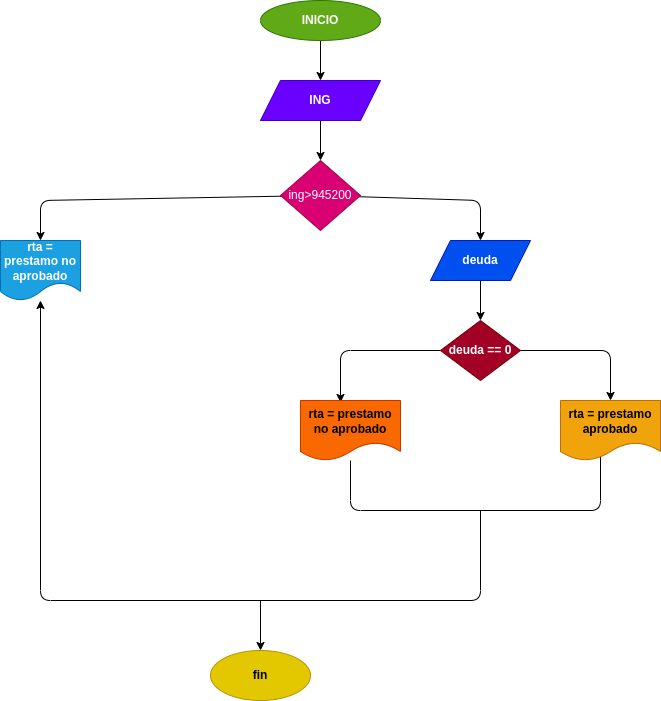

The diagram above was exported from draw.io. Its source (the exported page's mxGraphModel, read from the mxfile embedded in the PNG):
<mxGraphModel dx="2215" dy="411" grid="1" gridSize="10" guides="1" tooltips="1" connect="1" arrows="1" fold="1" page="1" pageScale="1" pageWidth="1654" pageHeight="2336" math="0" shadow="0">
  <root>
    <mxCell id="0" />
    <mxCell id="1" parent="0" />
    <mxCell id="5" value="" style="edgeStyle=none;html=1;" edge="1" parent="1" source="3" target="4">
      <mxGeometry relative="1" as="geometry" />
    </mxCell>
    <mxCell id="3" value="&lt;b&gt;INICIO&lt;/b&gt;" style="ellipse;whiteSpace=wrap;html=1;fillColor=#60a917;fontColor=#ffffff;strokeColor=#2D7600;" vertex="1" parent="1">
      <mxGeometry x="220" y="40" width="120" height="40" as="geometry" />
    </mxCell>
    <mxCell id="8" value="" style="edgeStyle=none;html=1;" edge="1" parent="1" source="4" target="7">
      <mxGeometry relative="1" as="geometry" />
    </mxCell>
    <mxCell id="4" value="&lt;b&gt;ING&lt;/b&gt;" style="shape=parallelogram;perimeter=parallelogramPerimeter;whiteSpace=wrap;html=1;fixedSize=1;fillColor=#6a00ff;fontColor=#ffffff;strokeColor=#3700CC;" vertex="1" parent="1">
      <mxGeometry x="220" y="120" width="120" height="40" as="geometry" />
    </mxCell>
    <mxCell id="12" style="edgeStyle=none;html=1;entryX=0.5;entryY=0;entryDx=0;entryDy=0;" edge="1" parent="1" source="7" target="11">
      <mxGeometry relative="1" as="geometry">
        <mxPoint y="270" as="targetPoint" />
        <Array as="points">
          <mxPoint y="240" />
        </Array>
      </mxGeometry>
    </mxCell>
    <mxCell id="17" style="edgeStyle=none;html=1;entryX=0.5;entryY=0;entryDx=0;entryDy=0;" edge="1" parent="1" source="7" target="14">
      <mxGeometry relative="1" as="geometry">
        <Array as="points">
          <mxPoint x="440" y="240" />
        </Array>
      </mxGeometry>
    </mxCell>
    <mxCell id="7" value="ing&amp;gt;945200" style="rhombus;whiteSpace=wrap;html=1;fillColor=#d80073;fontColor=#ffffff;strokeColor=#A50040;" vertex="1" parent="1">
      <mxGeometry x="240" y="200" width="80" height="70" as="geometry" />
    </mxCell>
    <mxCell id="11" value="&lt;b&gt;rta = prestamo no aprobado&lt;/b&gt;" style="shape=document;whiteSpace=wrap;html=1;boundedLbl=1;fillColor=#1ba1e2;fontColor=#ffffff;strokeColor=#006EAF;" vertex="1" parent="1">
      <mxGeometry x="-40" y="280" width="80" height="60" as="geometry" />
    </mxCell>
    <mxCell id="18" value="" style="edgeStyle=none;html=1;" edge="1" parent="1" source="14" target="15">
      <mxGeometry relative="1" as="geometry" />
    </mxCell>
    <mxCell id="14" value="&lt;b&gt;deuda&lt;/b&gt;" style="shape=parallelogram;perimeter=parallelogramPerimeter;whiteSpace=wrap;html=1;fixedSize=1;fillColor=#0050ef;fontColor=#ffffff;strokeColor=#001DBC;" vertex="1" parent="1">
      <mxGeometry x="390" y="280" width="100" height="40" as="geometry" />
    </mxCell>
    <mxCell id="22" style="edgeStyle=none;html=1;entryX=0.4;entryY=0.033;entryDx=0;entryDy=0;entryPerimeter=0;" edge="1" parent="1" source="15" target="19">
      <mxGeometry relative="1" as="geometry">
        <Array as="points">
          <mxPoint x="300" y="390" />
        </Array>
      </mxGeometry>
    </mxCell>
    <mxCell id="23" style="edgeStyle=none;html=1;entryX=0.5;entryY=0;entryDx=0;entryDy=0;" edge="1" parent="1" source="15" target="21">
      <mxGeometry relative="1" as="geometry">
        <Array as="points">
          <mxPoint x="570" y="390" />
        </Array>
      </mxGeometry>
    </mxCell>
    <mxCell id="15" value="&lt;b&gt;deuda == 0&lt;/b&gt;" style="rhombus;whiteSpace=wrap;html=1;fillColor=#a20025;fontColor=#ffffff;strokeColor=#6F0000;" vertex="1" parent="1">
      <mxGeometry x="400" y="360" width="80" height="60" as="geometry" />
    </mxCell>
    <mxCell id="27" style="edgeStyle=none;html=1;entryX=0.4;entryY=0.667;entryDx=0;entryDy=0;entryPerimeter=0;" edge="1" parent="1" source="19" target="21">
      <mxGeometry relative="1" as="geometry">
        <Array as="points">
          <mxPoint x="310" y="550" />
          <mxPoint x="560" y="550" />
        </Array>
      </mxGeometry>
    </mxCell>
    <mxCell id="19" value="&lt;b&gt;rta = prestamo no aprobado&lt;/b&gt;" style="shape=document;whiteSpace=wrap;html=1;boundedLbl=1;fillColor=#fa6800;fontColor=#000000;strokeColor=#C73500;" vertex="1" parent="1">
      <mxGeometry x="260" y="440" width="100" height="60" as="geometry" />
    </mxCell>
    <mxCell id="21" value="&lt;b&gt;rta = prestamo aprobado&lt;/b&gt;" style="shape=document;whiteSpace=wrap;html=1;boundedLbl=1;fillColor=#f0a30a;fontColor=#000000;strokeColor=#BD7000;" vertex="1" parent="1">
      <mxGeometry x="520" y="440" width="100" height="60" as="geometry" />
    </mxCell>
    <mxCell id="24" value="&lt;b&gt;fin&lt;/b&gt;" style="ellipse;whiteSpace=wrap;html=1;fillColor=#e3c800;fontColor=#000000;strokeColor=#B09500;" vertex="1" parent="1">
      <mxGeometry x="170" y="690" width="100" height="50" as="geometry" />
    </mxCell>
    <mxCell id="30" style="edgeStyle=none;html=1;" edge="1" parent="1" target="11">
      <mxGeometry relative="1" as="geometry">
        <mxPoint x="440" y="550" as="sourcePoint" />
        <Array as="points">
          <mxPoint x="440" y="640" />
          <mxPoint y="640" />
        </Array>
      </mxGeometry>
    </mxCell>
    <mxCell id="36" style="edgeStyle=none;html=1;entryX=0.5;entryY=0;entryDx=0;entryDy=0;" edge="1" parent="1" target="24">
      <mxGeometry relative="1" as="geometry">
        <mxPoint x="220" y="640" as="sourcePoint" />
        <mxPoint x="230" y="700" as="targetPoint" />
      </mxGeometry>
    </mxCell>
  </root>
</mxGraphModel>